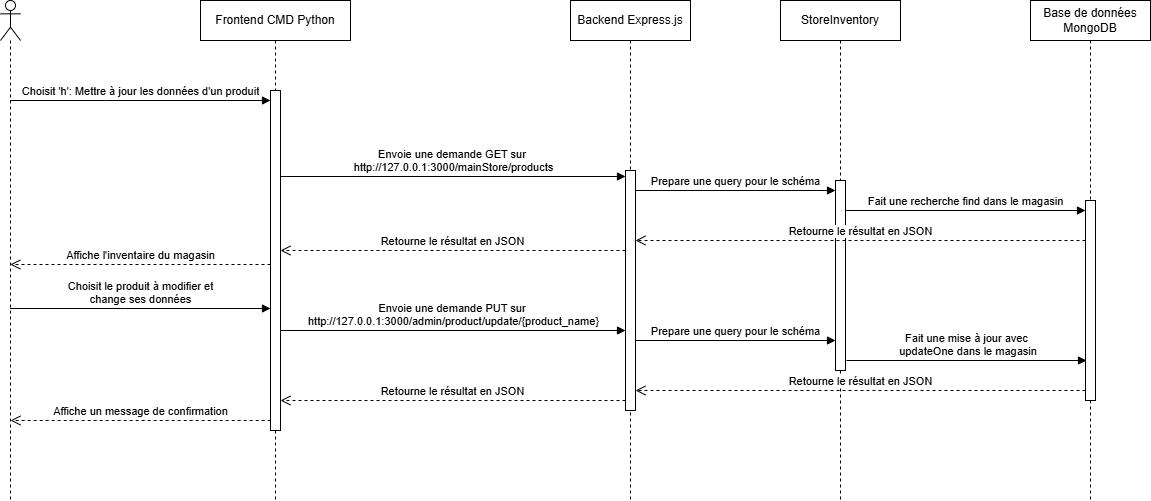

The diagram above was exported from draw.io. Its source (the exported page's mxGraphModel, read from the mxfile embedded in the PNG):
<mxGraphModel dx="1665" dy="757" grid="1" gridSize="10" guides="1" tooltips="1" connect="1" arrows="1" fold="1" page="1" pageScale="1" pageWidth="850" pageHeight="1100" math="0" shadow="0">
  <root>
    <mxCell id="0" />
    <mxCell id="1" parent="0" />
    <mxCell id="aM9ryv3xv72pqoxQDRHE-5" value="Frontend CMD Python" style="shape=umlLifeline;perimeter=lifelinePerimeter;whiteSpace=wrap;html=1;container=0;dropTarget=0;collapsible=0;recursiveResize=0;outlineConnect=0;portConstraint=eastwest;newEdgeStyle={&quot;edgeStyle&quot;:&quot;elbowEdgeStyle&quot;,&quot;elbow&quot;:&quot;vertical&quot;,&quot;curved&quot;:0,&quot;rounded&quot;:0};" parent="1" vertex="1">
      <mxGeometry x="260" y="30" width="150" height="500" as="geometry" />
    </mxCell>
    <mxCell id="aM9ryv3xv72pqoxQDRHE-6" value="" style="html=1;points=[];perimeter=orthogonalPerimeter;outlineConnect=0;targetShapes=umlLifeline;portConstraint=eastwest;newEdgeStyle={&quot;edgeStyle&quot;:&quot;elbowEdgeStyle&quot;,&quot;elbow&quot;:&quot;vertical&quot;,&quot;curved&quot;:0,&quot;rounded&quot;:0};" parent="aM9ryv3xv72pqoxQDRHE-5" vertex="1">
      <mxGeometry x="70" y="90" width="10" height="340" as="geometry" />
    </mxCell>
    <mxCell id="aM9ryv3xv72pqoxQDRHE-7" value="Choisit 'h': Mettre à jour les données d'un produit" style="html=1;verticalAlign=bottom;endArrow=block;edgeStyle=elbowEdgeStyle;elbow=vertical;curved=0;rounded=0;" parent="1" source="00wRDX6nhMXzsEndpYq1-1" target="aM9ryv3xv72pqoxQDRHE-6" edge="1">
      <mxGeometry x="0.0019" relative="1" as="geometry">
        <mxPoint x="80" y="130" as="sourcePoint" />
        <Array as="points">
          <mxPoint x="165" y="130" />
        </Array>
        <mxPoint x="300" y="130" as="targetPoint" />
        <mxPoint as="offset" />
      </mxGeometry>
    </mxCell>
    <mxCell id="00wRDX6nhMXzsEndpYq1-1" value="" style="shape=umlLifeline;perimeter=lifelinePerimeter;whiteSpace=wrap;html=1;container=1;dropTarget=0;collapsible=0;recursiveResize=0;outlineConnect=0;portConstraint=eastwest;newEdgeStyle={&quot;curved&quot;:0,&quot;rounded&quot;:0};participant=umlActor;" parent="1" vertex="1">
      <mxGeometry x="60" y="30" width="20" height="500" as="geometry" />
    </mxCell>
    <mxCell id="00wRDX6nhMXzsEndpYq1-3" value="Backend Express.js" style="shape=umlLifeline;perimeter=lifelinePerimeter;whiteSpace=wrap;html=1;container=0;dropTarget=0;collapsible=0;recursiveResize=0;outlineConnect=0;portConstraint=eastwest;newEdgeStyle={&quot;edgeStyle&quot;:&quot;elbowEdgeStyle&quot;,&quot;elbow&quot;:&quot;vertical&quot;,&quot;curved&quot;:0,&quot;rounded&quot;:0};" parent="1" vertex="1">
      <mxGeometry x="630" y="30" width="120" height="500" as="geometry" />
    </mxCell>
    <mxCell id="00wRDX6nhMXzsEndpYq1-4" value="" style="html=1;points=[];perimeter=orthogonalPerimeter;outlineConnect=0;targetShapes=umlLifeline;portConstraint=eastwest;newEdgeStyle={&quot;edgeStyle&quot;:&quot;elbowEdgeStyle&quot;,&quot;elbow&quot;:&quot;vertical&quot;,&quot;curved&quot;:0,&quot;rounded&quot;:0};" parent="00wRDX6nhMXzsEndpYq1-3" vertex="1">
      <mxGeometry x="55" y="170" width="10" height="240" as="geometry" />
    </mxCell>
    <mxCell id="00wRDX6nhMXzsEndpYq1-5" value="StoreInventory" style="shape=umlLifeline;perimeter=lifelinePerimeter;whiteSpace=wrap;html=1;container=0;dropTarget=0;collapsible=0;recursiveResize=0;outlineConnect=0;portConstraint=eastwest;newEdgeStyle={&quot;edgeStyle&quot;:&quot;elbowEdgeStyle&quot;,&quot;elbow&quot;:&quot;vertical&quot;,&quot;curved&quot;:0,&quot;rounded&quot;:0};" parent="1" vertex="1">
      <mxGeometry x="840" y="30" width="120" height="500" as="geometry" />
    </mxCell>
    <mxCell id="00wRDX6nhMXzsEndpYq1-6" value="" style="html=1;points=[];perimeter=orthogonalPerimeter;outlineConnect=0;targetShapes=umlLifeline;portConstraint=eastwest;newEdgeStyle={&quot;edgeStyle&quot;:&quot;elbowEdgeStyle&quot;,&quot;elbow&quot;:&quot;vertical&quot;,&quot;curved&quot;:0,&quot;rounded&quot;:0};" parent="00wRDX6nhMXzsEndpYq1-5" vertex="1">
      <mxGeometry x="55" y="180" width="10" height="190" as="geometry" />
    </mxCell>
    <mxCell id="00wRDX6nhMXzsEndpYq1-7" value="Base de données MongoDB" style="shape=umlLifeline;perimeter=lifelinePerimeter;whiteSpace=wrap;html=1;container=0;dropTarget=0;collapsible=0;recursiveResize=0;outlineConnect=0;portConstraint=eastwest;newEdgeStyle={&quot;edgeStyle&quot;:&quot;elbowEdgeStyle&quot;,&quot;elbow&quot;:&quot;vertical&quot;,&quot;curved&quot;:0,&quot;rounded&quot;:0};" parent="1" vertex="1">
      <mxGeometry x="1090" y="30" width="120" height="500" as="geometry" />
    </mxCell>
    <mxCell id="00wRDX6nhMXzsEndpYq1-8" value="" style="html=1;points=[];perimeter=orthogonalPerimeter;outlineConnect=0;targetShapes=umlLifeline;portConstraint=eastwest;newEdgeStyle={&quot;edgeStyle&quot;:&quot;elbowEdgeStyle&quot;,&quot;elbow&quot;:&quot;vertical&quot;,&quot;curved&quot;:0,&quot;rounded&quot;:0};" parent="00wRDX6nhMXzsEndpYq1-7" vertex="1">
      <mxGeometry x="55" y="200" width="10" height="200" as="geometry" />
    </mxCell>
    <mxCell id="00wRDX6nhMXzsEndpYq1-10" value="Envoie une demande GET sur&amp;nbsp;&lt;div&gt;http://127.0.0.1:3000/mainStore/products&lt;/div&gt;" style="html=1;verticalAlign=bottom;endArrow=block;edgeStyle=elbowEdgeStyle;elbow=vertical;curved=0;rounded=0;" parent="1" source="aM9ryv3xv72pqoxQDRHE-6" edge="1">
      <mxGeometry x="0.0026" relative="1" as="geometry">
        <mxPoint x="325" y="206" as="sourcePoint" />
        <Array as="points">
          <mxPoint x="445.51965517241376" y="206" />
        </Array>
        <mxPoint x="685" y="206" as="targetPoint" />
        <mxPoint as="offset" />
      </mxGeometry>
    </mxCell>
    <mxCell id="00wRDX6nhMXzsEndpYq1-11" value="Prepare une query pour le schéma" style="html=1;verticalAlign=bottom;endArrow=block;edgeStyle=elbowEdgeStyle;elbow=vertical;curved=0;rounded=0;" parent="1" source="00wRDX6nhMXzsEndpYq1-4" target="00wRDX6nhMXzsEndpYq1-6" edge="1">
      <mxGeometry relative="1" as="geometry">
        <mxPoint x="710" y="220" as="sourcePoint" />
        <Array as="points">
          <mxPoint x="795.5196551724138" y="220" />
        </Array>
        <mxPoint x="955.1896551724137" y="220" as="targetPoint" />
      </mxGeometry>
    </mxCell>
    <mxCell id="00wRDX6nhMXzsEndpYq1-12" value="Fait une recherche find dans le magasin" style="html=1;verticalAlign=bottom;endArrow=block;edgeStyle=elbowEdgeStyle;elbow=vertical;curved=0;rounded=0;" parent="1" source="00wRDX6nhMXzsEndpYq1-6" target="00wRDX6nhMXzsEndpYq1-8" edge="1">
      <mxGeometry relative="1" as="geometry">
        <mxPoint x="920" y="240" as="sourcePoint" />
        <Array as="points">
          <mxPoint x="1020.5196551724139" y="240" />
        </Array>
        <mxPoint x="1190" y="240" as="targetPoint" />
      </mxGeometry>
    </mxCell>
    <mxCell id="00wRDX6nhMXzsEndpYq1-13" value="Retourne le résultat en JSON" style="html=1;verticalAlign=bottom;endArrow=open;dashed=1;endSize=8;edgeStyle=elbowEdgeStyle;elbow=vertical;curved=0;rounded=0;" parent="1" source="00wRDX6nhMXzsEndpYq1-8" target="00wRDX6nhMXzsEndpYq1-4" edge="1">
      <mxGeometry relative="1" as="geometry">
        <mxPoint x="930" y="270" as="targetPoint" />
        <Array as="points">
          <mxPoint x="995.3333333333333" y="270" />
        </Array>
        <mxPoint x="1125.3333333333333" y="270" as="sourcePoint" />
      </mxGeometry>
    </mxCell>
    <mxCell id="00wRDX6nhMXzsEndpYq1-14" value="Retourne le résultat en JSON" style="html=1;verticalAlign=bottom;endArrow=open;dashed=1;endSize=8;edgeStyle=elbowEdgeStyle;elbow=vertical;curved=0;rounded=0;" parent="1" source="00wRDX6nhMXzsEndpYq1-4" target="aM9ryv3xv72pqoxQDRHE-6" edge="1">
      <mxGeometry relative="1" as="geometry">
        <mxPoint x="350" y="280" as="targetPoint" />
        <Array as="points">
          <mxPoint x="530.3333333333333" y="280" />
        </Array>
        <mxPoint x="680" y="280" as="sourcePoint" />
      </mxGeometry>
    </mxCell>
    <mxCell id="00wRDX6nhMXzsEndpYq1-15" value="Affiche l'inventaire du magasin" style="html=1;verticalAlign=bottom;endArrow=open;dashed=1;endSize=8;edgeStyle=elbowEdgeStyle;elbow=vertical;curved=0;rounded=0;" parent="1" source="aM9ryv3xv72pqoxQDRHE-6" edge="1">
      <mxGeometry relative="1" as="geometry">
        <mxPoint x="69.81034482758605" y="293.9999999999999" as="targetPoint" />
        <Array as="points">
          <mxPoint x="145.33333333333331" y="294" />
        </Array>
        <mxPoint x="315" y="293.9999999999999" as="sourcePoint" />
      </mxGeometry>
    </mxCell>
    <mxCell id="h344_oIUonVgHa4xzxQR-1" value="Choisit le produit à modifier et&lt;div&gt;change ses données&lt;/div&gt;" style="html=1;verticalAlign=bottom;endArrow=block;edgeStyle=elbowEdgeStyle;elbow=vertical;curved=0;rounded=0;" parent="1" edge="1">
      <mxGeometry x="0.0019" relative="1" as="geometry">
        <mxPoint x="69.5" y="338" as="sourcePoint" />
        <Array as="points">
          <mxPoint x="185" y="338" />
        </Array>
        <mxPoint x="330" y="338" as="targetPoint" />
        <mxPoint as="offset" />
      </mxGeometry>
    </mxCell>
    <mxCell id="h344_oIUonVgHa4xzxQR-2" value="Envoie une demande PUT sur&amp;nbsp;&lt;div&gt;http://127.0.0.1:3000/admin/product/update/{product_name}&lt;/div&gt;" style="html=1;verticalAlign=bottom;endArrow=block;edgeStyle=elbowEdgeStyle;elbow=vertical;curved=0;rounded=0;" parent="1" edge="1">
      <mxGeometry x="0.0026" relative="1" as="geometry">
        <mxPoint x="340" y="360" as="sourcePoint" />
        <Array as="points">
          <mxPoint x="445.51965517241376" y="360" />
        </Array>
        <mxPoint x="685" y="360" as="targetPoint" />
        <mxPoint as="offset" />
      </mxGeometry>
    </mxCell>
    <mxCell id="h344_oIUonVgHa4xzxQR-3" value="Prepare une query pour le schéma" style="html=1;verticalAlign=bottom;endArrow=block;edgeStyle=elbowEdgeStyle;elbow=vertical;curved=0;rounded=0;" parent="1" edge="1">
      <mxGeometry relative="1" as="geometry">
        <mxPoint x="695" y="370" as="sourcePoint" />
        <Array as="points">
          <mxPoint x="795.5196551724138" y="370" />
        </Array>
        <mxPoint x="895" y="370" as="targetPoint" />
      </mxGeometry>
    </mxCell>
    <mxCell id="h344_oIUonVgHa4xzxQR-4" value="Fait une mise à jour avec&lt;div&gt;&amp;nbsp;updateOne dans le magasin&lt;/div&gt;" style="html=1;verticalAlign=bottom;endArrow=block;edgeStyle=elbowEdgeStyle;elbow=vertical;curved=0;rounded=0;" parent="1" edge="1">
      <mxGeometry relative="1" as="geometry">
        <mxPoint x="906" y="390" as="sourcePoint" />
        <Array as="points">
          <mxPoint x="1021.5196551724139" y="390" />
        </Array>
        <mxPoint x="1146" y="390" as="targetPoint" />
      </mxGeometry>
    </mxCell>
    <mxCell id="h344_oIUonVgHa4xzxQR-5" value="Retourne le résultat en JSON" style="html=1;verticalAlign=bottom;endArrow=open;dashed=1;endSize=8;edgeStyle=elbowEdgeStyle;elbow=vertical;curved=0;rounded=0;" parent="1" edge="1">
      <mxGeometry relative="1" as="geometry">
        <mxPoint x="695" y="420" as="targetPoint" />
        <Array as="points">
          <mxPoint x="995.3333333333333" y="420" />
        </Array>
        <mxPoint x="1145" y="420" as="sourcePoint" />
      </mxGeometry>
    </mxCell>
    <mxCell id="h344_oIUonVgHa4xzxQR-6" value="Retourne le résultat en JSON" style="html=1;verticalAlign=bottom;endArrow=open;dashed=1;endSize=8;edgeStyle=elbowEdgeStyle;elbow=vertical;curved=0;rounded=0;" parent="1" edge="1">
      <mxGeometry relative="1" as="geometry">
        <mxPoint x="340" y="430" as="targetPoint" />
        <Array as="points">
          <mxPoint x="530.3333333333333" y="430" />
        </Array>
        <mxPoint x="685" y="430" as="sourcePoint" />
      </mxGeometry>
    </mxCell>
    <mxCell id="h344_oIUonVgHa4xzxQR-7" value="Affiche un message de confirmation" style="html=1;verticalAlign=bottom;endArrow=open;dashed=1;endSize=8;edgeStyle=elbowEdgeStyle;elbow=vertical;curved=0;rounded=0;" parent="1" edge="1">
      <mxGeometry relative="1" as="geometry">
        <mxPoint x="70" y="450" as="targetPoint" />
        <Array as="points">
          <mxPoint x="145.5229885057472" y="450.0000000000001" />
        </Array>
        <mxPoint x="330.18965517241395" y="450.0000000000001" as="sourcePoint" />
      </mxGeometry>
    </mxCell>
  </root>
</mxGraphModel>